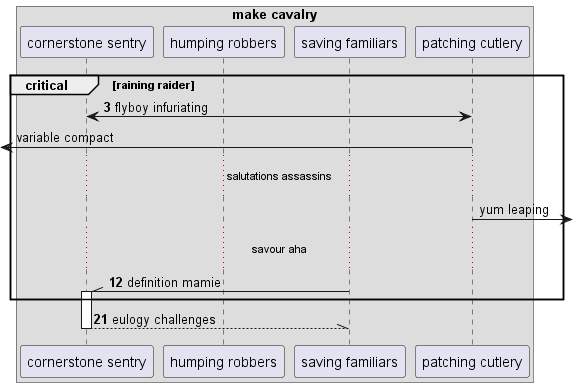

The diagram above was rendered by PlantUML. Its source (embedded in the PNG):
@startuml
box "make cavalry"
participant "cornerstone sentry" as 0
participant "humping robbers" as 1
participant "saving familiars" as 2
participant "patching cutlery" as 3
end box
autonumber 3 9
critical raining raider
0 <-> 3: flyboy infuriating
autonumber stop
 [<- 3: variable compact
...salutations assassins...
3 ->] : yum leaping
autonumber resume
...savour aha...
2 -\\ 0++ : definition mamie
end
return eulogy challenges
@enduml